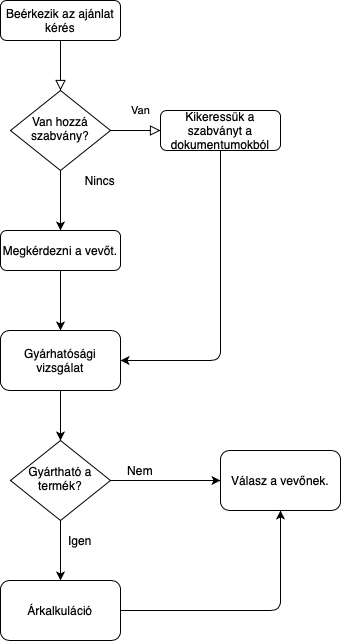

The diagram above was exported from draw.io. Its source (the exported page's mxGraphModel, read from the mxfile embedded in the PNG):
<mxGraphModel dx="1186" dy="823" grid="1" gridSize="10" guides="1" tooltips="1" connect="1" arrows="1" fold="1" page="1" pageScale="1" pageWidth="827" pageHeight="1169" math="0" shadow="0">
  <root>
    <mxCell id="WIyWlLk6GJQsqaUBKTNV-0" />
    <mxCell id="WIyWlLk6GJQsqaUBKTNV-1" parent="WIyWlLk6GJQsqaUBKTNV-0" />
    <mxCell id="WIyWlLk6GJQsqaUBKTNV-2" value="" style="rounded=0;html=1;jettySize=auto;orthogonalLoop=1;fontSize=11;endArrow=block;endFill=0;endSize=8;strokeWidth=1;shadow=0;labelBackgroundColor=none;edgeStyle=orthogonalEdgeStyle;" parent="WIyWlLk6GJQsqaUBKTNV-1" source="WIyWlLk6GJQsqaUBKTNV-3" target="WIyWlLk6GJQsqaUBKTNV-6" edge="1">
      <mxGeometry relative="1" as="geometry" />
    </mxCell>
    <mxCell id="WIyWlLk6GJQsqaUBKTNV-3" value="Beérkezik az ajánlat kérés" style="rounded=1;whiteSpace=wrap;html=1;fontSize=12;glass=0;strokeWidth=1;shadow=0;" parent="WIyWlLk6GJQsqaUBKTNV-1" vertex="1">
      <mxGeometry x="160" y="80" width="120" height="40" as="geometry" />
    </mxCell>
    <mxCell id="WIyWlLk6GJQsqaUBKTNV-5" value="Van" style="edgeStyle=orthogonalEdgeStyle;rounded=0;html=1;jettySize=auto;orthogonalLoop=1;fontSize=11;endArrow=block;endFill=0;endSize=8;strokeWidth=1;shadow=0;labelBackgroundColor=none;" parent="WIyWlLk6GJQsqaUBKTNV-1" source="WIyWlLk6GJQsqaUBKTNV-6" target="WIyWlLk6GJQsqaUBKTNV-7" edge="1">
      <mxGeometry x="0.2" y="20" relative="1" as="geometry">
        <mxPoint as="offset" />
      </mxGeometry>
    </mxCell>
    <mxCell id="WIyWlLk6GJQsqaUBKTNV-6" value="Van hozzá szabvány?" style="rhombus;whiteSpace=wrap;html=1;shadow=0;fontFamily=Helvetica;fontSize=12;align=center;strokeWidth=1;spacing=6;spacingTop=-4;" parent="WIyWlLk6GJQsqaUBKTNV-1" vertex="1">
      <mxGeometry x="170" y="170" width="100" height="80" as="geometry" />
    </mxCell>
    <mxCell id="WIyWlLk6GJQsqaUBKTNV-7" value="Kikeressük a szabványt a dokumentumokból" style="rounded=1;whiteSpace=wrap;html=1;fontSize=12;glass=0;strokeWidth=1;shadow=0;" parent="WIyWlLk6GJQsqaUBKTNV-1" vertex="1">
      <mxGeometry x="320" y="190" width="120" height="40" as="geometry" />
    </mxCell>
    <mxCell id="WIyWlLk6GJQsqaUBKTNV-10" value="Gyártható a termék?" style="rhombus;whiteSpace=wrap;html=1;shadow=0;fontFamily=Helvetica;fontSize=12;align=center;strokeWidth=1;spacing=6;spacingTop=-4;" parent="WIyWlLk6GJQsqaUBKTNV-1" vertex="1">
      <mxGeometry x="170" y="520" width="100" height="80" as="geometry" />
    </mxCell>
    <mxCell id="WIyWlLk6GJQsqaUBKTNV-12" value="Megkérdezni a vevőt." style="rounded=1;whiteSpace=wrap;html=1;fontSize=12;glass=0;strokeWidth=1;shadow=0;" parent="WIyWlLk6GJQsqaUBKTNV-1" vertex="1">
      <mxGeometry x="160" y="310" width="120" height="40" as="geometry" />
    </mxCell>
    <mxCell id="XclTboHyU1_Xpiua2j-B-0" value="" style="endArrow=classic;html=1;exitX=0.5;exitY=1;exitDx=0;exitDy=0;" edge="1" parent="WIyWlLk6GJQsqaUBKTNV-1" source="WIyWlLk6GJQsqaUBKTNV-6" target="WIyWlLk6GJQsqaUBKTNV-12">
      <mxGeometry width="50" height="50" relative="1" as="geometry">
        <mxPoint x="390" y="450" as="sourcePoint" />
        <mxPoint x="440" y="400" as="targetPoint" />
      </mxGeometry>
    </mxCell>
    <mxCell id="XclTboHyU1_Xpiua2j-B-1" value="Nincs" style="text;html=1;strokeColor=none;fillColor=none;align=center;verticalAlign=middle;whiteSpace=wrap;rounded=0;" vertex="1" parent="WIyWlLk6GJQsqaUBKTNV-1">
      <mxGeometry x="240" y="250" width="40" height="20" as="geometry" />
    </mxCell>
    <mxCell id="XclTboHyU1_Xpiua2j-B-2" value="" style="endArrow=classic;html=1;exitX=0.5;exitY=1;exitDx=0;exitDy=0;" edge="1" parent="WIyWlLk6GJQsqaUBKTNV-1" source="WIyWlLk6GJQsqaUBKTNV-12" target="XclTboHyU1_Xpiua2j-B-3">
      <mxGeometry width="50" height="50" relative="1" as="geometry">
        <mxPoint x="390" y="450" as="sourcePoint" />
        <mxPoint x="440" y="400" as="targetPoint" />
        <Array as="points">
          <mxPoint x="220" y="410" />
        </Array>
      </mxGeometry>
    </mxCell>
    <mxCell id="XclTboHyU1_Xpiua2j-B-3" value="Gyárhatósági vizsgálat" style="rounded=1;whiteSpace=wrap;html=1;" vertex="1" parent="WIyWlLk6GJQsqaUBKTNV-1">
      <mxGeometry x="160" y="410" width="120" height="60" as="geometry" />
    </mxCell>
    <mxCell id="XclTboHyU1_Xpiua2j-B-4" value="" style="endArrow=classic;html=1;exitX=0.5;exitY=1;exitDx=0;exitDy=0;entryX=1;entryY=0.5;entryDx=0;entryDy=0;" edge="1" parent="WIyWlLk6GJQsqaUBKTNV-1" source="WIyWlLk6GJQsqaUBKTNV-7" target="XclTboHyU1_Xpiua2j-B-3">
      <mxGeometry width="50" height="50" relative="1" as="geometry">
        <mxPoint x="390" y="450" as="sourcePoint" />
        <mxPoint x="440" y="400" as="targetPoint" />
        <Array as="points">
          <mxPoint x="380" y="440" />
        </Array>
      </mxGeometry>
    </mxCell>
    <mxCell id="XclTboHyU1_Xpiua2j-B-5" value="" style="endArrow=classic;html=1;exitX=0.5;exitY=1;exitDx=0;exitDy=0;" edge="1" parent="WIyWlLk6GJQsqaUBKTNV-1" source="XclTboHyU1_Xpiua2j-B-3">
      <mxGeometry width="50" height="50" relative="1" as="geometry">
        <mxPoint x="390" y="450" as="sourcePoint" />
        <mxPoint x="220" y="520" as="targetPoint" />
      </mxGeometry>
    </mxCell>
    <mxCell id="XclTboHyU1_Xpiua2j-B-6" value="" style="endArrow=classic;html=1;exitX=1;exitY=0.5;exitDx=0;exitDy=0;" edge="1" parent="WIyWlLk6GJQsqaUBKTNV-1" source="WIyWlLk6GJQsqaUBKTNV-10">
      <mxGeometry width="50" height="50" relative="1" as="geometry">
        <mxPoint x="380" y="450" as="sourcePoint" />
        <mxPoint x="380" y="560" as="targetPoint" />
      </mxGeometry>
    </mxCell>
    <mxCell id="XclTboHyU1_Xpiua2j-B-7" value="" style="endArrow=classic;html=1;exitX=0.5;exitY=1;exitDx=0;exitDy=0;" edge="1" parent="WIyWlLk6GJQsqaUBKTNV-1" source="WIyWlLk6GJQsqaUBKTNV-10">
      <mxGeometry width="50" height="50" relative="1" as="geometry">
        <mxPoint x="390" y="450" as="sourcePoint" />
        <mxPoint x="220" y="660" as="targetPoint" />
      </mxGeometry>
    </mxCell>
    <mxCell id="XclTboHyU1_Xpiua2j-B-8" value="Árkalkuláció" style="rounded=1;whiteSpace=wrap;html=1;" vertex="1" parent="WIyWlLk6GJQsqaUBKTNV-1">
      <mxGeometry x="160" y="660" width="120" height="60" as="geometry" />
    </mxCell>
    <mxCell id="XclTboHyU1_Xpiua2j-B-9" value="Válasz a vevőnek." style="rounded=1;whiteSpace=wrap;html=1;" vertex="1" parent="WIyWlLk6GJQsqaUBKTNV-1">
      <mxGeometry x="380" y="530" width="120" height="60" as="geometry" />
    </mxCell>
    <mxCell id="XclTboHyU1_Xpiua2j-B-11" value="Nem" style="text;html=1;strokeColor=none;fillColor=none;align=center;verticalAlign=middle;whiteSpace=wrap;rounded=0;" vertex="1" parent="WIyWlLk6GJQsqaUBKTNV-1">
      <mxGeometry x="280" y="540" width="40" height="20" as="geometry" />
    </mxCell>
    <mxCell id="XclTboHyU1_Xpiua2j-B-14" value="Igen" style="text;html=1;strokeColor=none;fillColor=none;align=center;verticalAlign=middle;whiteSpace=wrap;rounded=0;" vertex="1" parent="WIyWlLk6GJQsqaUBKTNV-1">
      <mxGeometry x="220" y="610" width="40" height="20" as="geometry" />
    </mxCell>
    <mxCell id="XclTboHyU1_Xpiua2j-B-15" value="" style="endArrow=classic;html=1;exitX=1;exitY=0.5;exitDx=0;exitDy=0;entryX=0.5;entryY=1;entryDx=0;entryDy=0;" edge="1" parent="WIyWlLk6GJQsqaUBKTNV-1" source="XclTboHyU1_Xpiua2j-B-8" target="XclTboHyU1_Xpiua2j-B-9">
      <mxGeometry width="50" height="50" relative="1" as="geometry">
        <mxPoint x="390" y="450" as="sourcePoint" />
        <mxPoint x="390" y="690" as="targetPoint" />
        <Array as="points">
          <mxPoint x="440" y="690" />
        </Array>
      </mxGeometry>
    </mxCell>
  </root>
</mxGraphModel>